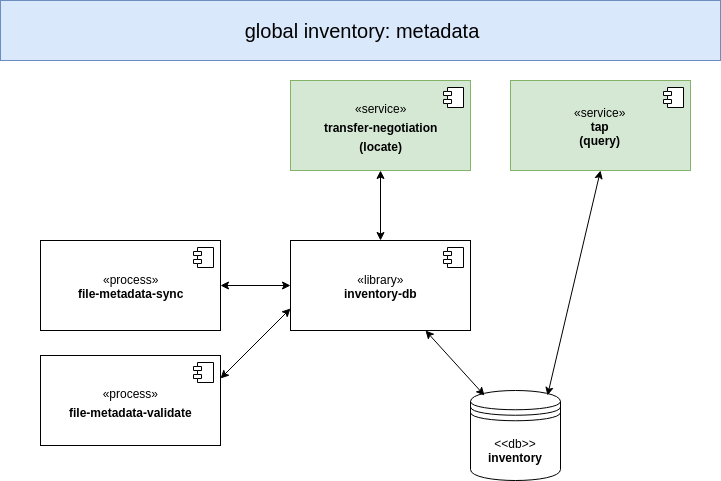

The diagram above was exported from draw.io. Its source (the exported page's mxGraphModel, read from the mxfile embedded in the PNG):
<mxGraphModel dx="2331" dy="1225" grid="1" gridSize="10" guides="1" tooltips="1" connect="1" arrows="1" fold="1" page="1" pageScale="1" pageWidth="3600" pageHeight="2400" math="0" shadow="0">
  <root>
    <mxCell id="0" />
    <mxCell id="1" parent="0" />
    <mxCell id="2" value="&lt;font style=&quot;font-size: 12px&quot;&gt;«service»&lt;br&gt;&lt;/font&gt;&lt;b&gt;&lt;font style=&quot;font-size: 12px&quot;&gt;transfer-negotiation&lt;br&gt;(locate)&lt;br&gt;&lt;/font&gt;&lt;/b&gt;" style="html=1;fontSize=16;fillColor=#d5e8d4;strokeColor=#82b366;" vertex="1" parent="1">
      <mxGeometry x="1410" y="120" width="180" height="90" as="geometry" />
    </mxCell>
    <mxCell id="3" value="" style="shape=component;jettyWidth=8;jettyHeight=4;" vertex="1" parent="2">
      <mxGeometry x="1" width="20" height="20" relative="1" as="geometry">
        <mxPoint x="-27" y="7" as="offset" />
      </mxGeometry>
    </mxCell>
    <mxCell id="4" value="&amp;lt;&amp;lt;db&amp;gt;&amp;gt;&lt;br&gt;&lt;b&gt;inventory&lt;/b&gt;&lt;br&gt;" style="shape=datastore;whiteSpace=wrap;html=1;align=center;" vertex="1" parent="1">
      <mxGeometry x="1590" y="430" width="90" height="90" as="geometry" />
    </mxCell>
    <mxCell id="5" value="«library»&lt;br&gt;&lt;b&gt;inventory-db&lt;/b&gt;" style="html=1;" vertex="1" parent="1">
      <mxGeometry x="1410" y="280" width="180" height="90" as="geometry" />
    </mxCell>
    <mxCell id="6" value="" style="shape=component;jettyWidth=8;jettyHeight=4;" vertex="1" parent="5">
      <mxGeometry x="1" width="20" height="20" relative="1" as="geometry">
        <mxPoint x="-27" y="7" as="offset" />
      </mxGeometry>
    </mxCell>
    <mxCell id="7" value="" style="endArrow=classic;startArrow=classic;html=1;exitX=0.75;exitY=1;exitDx=0;exitDy=0;entryX=0.15;entryY=0.05;entryDx=0;entryDy=0;entryPerimeter=0;" edge="1" source="5" target="4" parent="1">
      <mxGeometry width="50" height="50" relative="1" as="geometry">
        <mxPoint x="805" y="545" as="sourcePoint" />
        <mxPoint x="1530" y="440" as="targetPoint" />
      </mxGeometry>
    </mxCell>
    <mxCell id="8" value="" style="endArrow=classic;startArrow=classic;html=1;fontSize=16;entryX=0.5;entryY=1;entryDx=0;entryDy=0;exitX=0.5;exitY=0;exitDx=0;exitDy=0;" edge="1" source="5" target="2" parent="1">
      <mxGeometry width="50" height="50" relative="1" as="geometry">
        <mxPoint x="1520" y="255" as="sourcePoint" />
        <mxPoint x="1300" y="265" as="targetPoint" />
      </mxGeometry>
    </mxCell>
    <mxCell id="9" value="«process»&lt;br&gt;&lt;b&gt;file-metadata-sync&lt;/b&gt;" style="html=1;" vertex="1" parent="1">
      <mxGeometry x="1160" y="280" width="180" height="90" as="geometry" />
    </mxCell>
    <mxCell id="10" value="" style="shape=component;jettyWidth=8;jettyHeight=4;" vertex="1" parent="9">
      <mxGeometry x="1" width="20" height="20" relative="1" as="geometry">
        <mxPoint x="-27" y="7" as="offset" />
      </mxGeometry>
    </mxCell>
    <mxCell id="11" value="" style="endArrow=classic;startArrow=classic;html=1;fontSize=16;entryX=0;entryY=0.5;entryDx=0;entryDy=0;exitX=1;exitY=0.5;exitDx=0;exitDy=0;" edge="1" source="9" target="5" parent="1">
      <mxGeometry width="50" height="50" relative="1" as="geometry">
        <mxPoint x="1315" y="465" as="sourcePoint" />
        <mxPoint x="1365" y="415" as="targetPoint" />
      </mxGeometry>
    </mxCell>
    <mxCell id="12" value="&lt;font style=&quot;font-size: 20px&quot;&gt;global inventory: metadata&lt;/font&gt;" style="rounded=0;whiteSpace=wrap;html=1;fontSize=16;fillColor=#dae8fc;strokeColor=#6c8ebf;" vertex="1" parent="1">
      <mxGeometry x="1120" y="40" width="720" height="60" as="geometry" />
    </mxCell>
    <mxCell id="13" value="«service»&lt;br&gt;&lt;b&gt;tap&lt;br&gt;(query)&lt;br&gt;&lt;/b&gt;" style="html=1;fillColor=#d5e8d4;strokeColor=#82b366;" vertex="1" parent="1">
      <mxGeometry x="1630" y="120" width="180" height="90" as="geometry" />
    </mxCell>
    <mxCell id="14" value="" style="shape=component;jettyWidth=8;jettyHeight=4;" vertex="1" parent="13">
      <mxGeometry x="1" width="20" height="20" relative="1" as="geometry">
        <mxPoint x="-27" y="7" as="offset" />
      </mxGeometry>
    </mxCell>
    <mxCell id="15" value="" style="endArrow=classic;startArrow=classic;html=1;fontSize=16;entryX=0.5;entryY=1;entryDx=0;entryDy=0;exitX=0.85;exitY=0.05;exitDx=0;exitDy=0;exitPerimeter=0;" edge="1" source="4" target="13" parent="1">
      <mxGeometry width="50" height="50" relative="1" as="geometry">
        <mxPoint x="40" y="915" as="sourcePoint" />
        <mxPoint x="90" y="865" as="targetPoint" />
      </mxGeometry>
    </mxCell>
    <mxCell id="16" value="&lt;font style=&quot;font-size: 12px&quot;&gt;«process»&lt;br&gt;&lt;b&gt;file-metadata-validate&lt;/b&gt;&lt;/font&gt;" style="html=1;fontSize=16;" vertex="1" parent="1">
      <mxGeometry x="1160" y="395" width="180" height="90" as="geometry" />
    </mxCell>
    <mxCell id="17" value="" style="shape=component;jettyWidth=8;jettyHeight=4;" vertex="1" parent="16">
      <mxGeometry x="1" width="20" height="20" relative="1" as="geometry">
        <mxPoint x="-27" y="7" as="offset" />
      </mxGeometry>
    </mxCell>
    <mxCell id="18" value="" style="endArrow=classic;startArrow=classic;html=1;fontSize=16;exitX=1;exitY=0.25;exitDx=0;exitDy=0;entryX=0;entryY=0.75;entryDx=0;entryDy=0;" edge="1" source="16" target="5" parent="1">
      <mxGeometry width="50" height="50" relative="1" as="geometry">
        <mxPoint x="1385" y="595" as="sourcePoint" />
        <mxPoint x="1435" y="545" as="targetPoint" />
      </mxGeometry>
    </mxCell>
  </root>
</mxGraphModel>